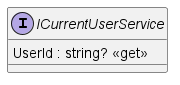

The diagram above was rendered by PlantUML. Its source (embedded in the PNG):
@startuml
interface ICurrentUserService {
    UserId : string? <<get>>
}
@enduml